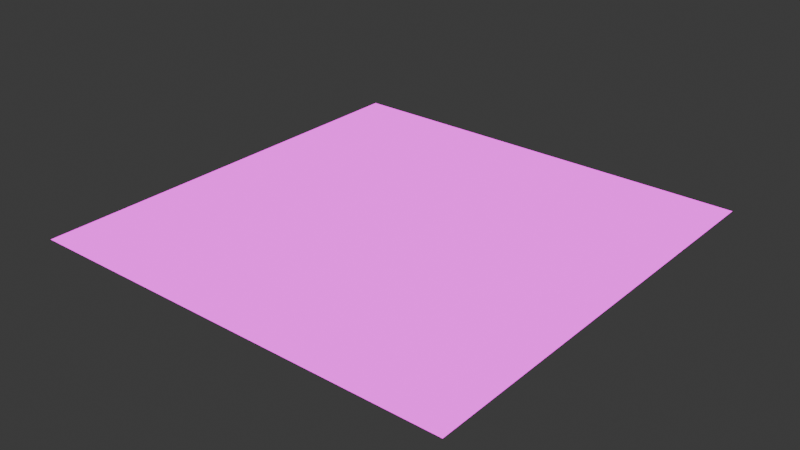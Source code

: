 # Source: floorFinal.blend  (saved by Blender 4.5.90; exported with 4.5.12 LTS)
import bpy
from mathutils import Matrix  # noqa: F401  (used for matrix-valued properties, if any)

bpy.ops.wm.read_factory_settings(use_empty=True)
scene = bpy.context.scene
scene.name = 'Scene'

# ---- collections
col_collection = bpy.data.collections.new('Collection'); scene.collection.children.link(col_collection)

# ---- images (referenced by path relative to the original .blend; pixels are not part of the script)
import os
ASSET_DIR = os.environ.get("B2B_ASSET_DIR", "")  # directory of the original .blend (textures are referenced by path, not embedded)
HERE = os.path.dirname(os.path.abspath(__file__))  # packed textures are extracted next to this script under _unpacked/

def load_image(name, relpath, width, height, colorspace="sRGB"):
    """Load a texture the original file referenced (path relative to the .blend, or extracted next to this script)."""
    p = next((c for c in (os.path.join(HERE, relpath), os.path.join(ASSET_DIR, relpath)) if relpath and os.path.exists(c)), "")
    if p:
        img = bpy.data.images.load(p, check_existing=True)
        img.name = name
    else:  # same state as the original file: an image datablock whose file is absent (Cycles renders it pink)
        img = bpy.data.images.new(name, width, height)
        img.source = "FILE"
        img.filepath = "//" + (relpath or name)
    img.colorspace_settings.name = colorspace
    return img
img_rounded_square_stencil_png = load_image('rounded_square_stencil.png', 'rounded_square_stencil.png', 1024, 1024, 'sRGB')

# ---- materials (node trees are filled in below, after node groups)
mat_floormat = bpy.data.materials.new('floorMat')
mat_floormat.surface_render_method = 'BLENDED'
mat_floormat.blend_method = 'BLEND'

# ---- material node trees
mat_floormat.use_nodes = True; mat_floormat.node_tree.nodes.clear()
_N = mat_floormat.node_tree.nodes; _L = mat_floormat.node_tree.links
n0 = _N.new('ShaderNodeBsdfPrincipled'); n0.name = 'Principled BSDF'; n0.location = (-200, 100)
n0.inputs[1].default_value = 1.0
n0.inputs[2].default_value = 0.07273
n0.inputs[4].default_value = 0.5455
n0.inputs[28].default_value = 3.2
n1 = _N.new('ShaderNodeOutputMaterial'); n1.name = 'Material Output'; n1.location = (200, 100)
n2 = _N.new('ShaderNodeTexImage'); n2.name = 'Image Texture'; n2.location = (-679, 65)
n2.image = img_rounded_square_stencil_png
_L.new(n0.outputs[0], n1.inputs[0])
_L.new(n2.outputs[0], n0.inputs[0])
_L.new(n2.outputs[0], n0.inputs[27])
n1.is_active_output = True

# ---- world
world_world = bpy.data.worlds.new('World'); scene.world = world_world
world_world.use_nodes = True; world_world.node_tree.nodes.clear()
_N = world_world.node_tree.nodes; _L = world_world.node_tree.links
n0 = _N.new('ShaderNodeOutputWorld'); n0.name = 'World Output'; n0.location = (200, 100)
n1 = _N.new('ShaderNodeBackground'); n1.name = 'Background'; n1.location = (-200, 100)
n1.inputs[0].default_value = (0.05088, 0.05088, 0.05088, 1.0)
_L.new(n1.outputs[0], n0.inputs[0])
n0.is_active_output = True
world_world.color = (0.05088, 0.05088, 0.05088)
world_world.sun_shadow_jitter_overblur = 0.0

# ---- meshes
me_plane_001 = bpy.data.meshes.new('Plane.001')
me_plane_001.from_pydata([(-1.0, -1.0, 0.0), (1.0, -1.0, 0.0), (-1.0, 1.0, 0.0), (1.0, 1.0, 0.0)], [], [(0, 1, 3, 2)])
_uv = me_plane_001.uv_layers.new(name='UVMap')
_uv.uv.foreach_set('vector', [0.0, 0.0, 1.0, 0.0, 1.0, 1.0, 0.0, 1.0])
me_plane_001.materials.append(mat_floormat)
me_plane_001.update()

# ---- objects
ob_plane = bpy.data.objects.new('Plane', me_plane_001)

# ---- transforms, parenting, visibility, modifiers, constraints
ob_plane.location = (0.0, 0.0, 0.0)
ob_plane.scale = (10.0, 10.0, 1.0)

# ---- collection membership
col_collection.objects.link(ob_plane)

# ---- scene / render settings (as saved in the file)
scene.frame_start = 1; scene.frame_end = 250; scene.frame_set(1)
scene.render.engine = 'BLENDER_EEVEE_NEXT'
bpy.context.view_layer.update()

# ---- added for rendering (the .blend has no active camera): camera
cam_auto = bpy.data.cameras.new('AutoCamera')
cam_auto.lens = 50.0
cam_auto.sensor_width = 36.0
cam_auto.clip_end = 1000.0
ob_auto_camera = bpy.data.objects.new('AutoCamera', cam_auto)
scene.collection.objects.link(ob_auto_camera)
ob_auto_camera.location = (26.1693, -31.4032, 20.9354)
ob_auto_camera.rotation_euler = (1.09748, -7.21219e-08, 0.694738)
scene.camera = ob_auto_camera
bpy.context.view_layer.update()
